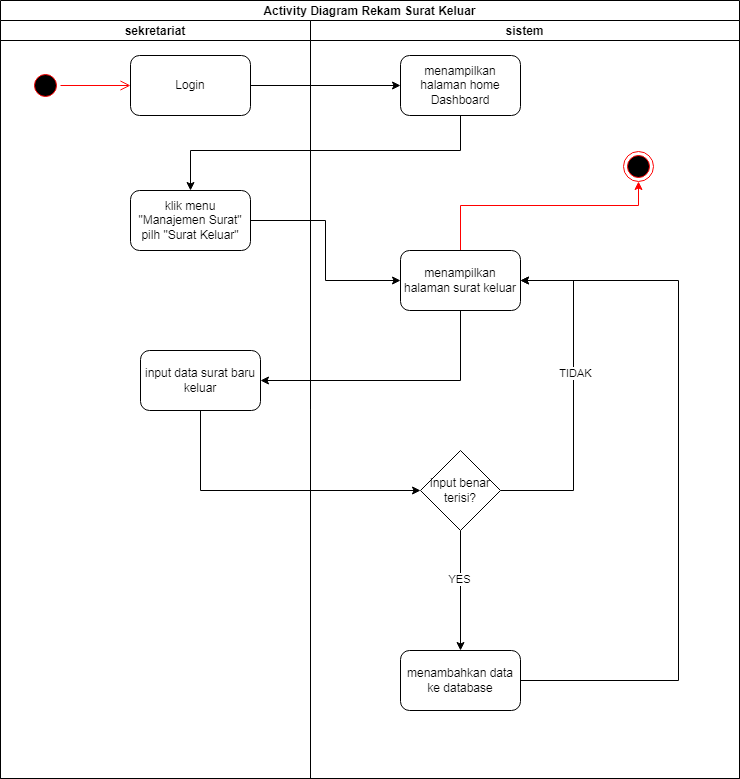

The diagram above was exported from draw.io. Its source (the exported page's mxGraphModel, read from the mxfile embedded in the PNG):
<mxGraphModel dx="1566" dy="702" grid="0" gridSize="10" guides="1" tooltips="1" connect="1" arrows="1" fold="1" page="1" pageScale="1" pageWidth="850" pageHeight="1100" math="0" shadow="0">
  <root>
    <mxCell id="0" />
    <mxCell id="1" parent="0" />
    <mxCell id="YLOH47gd95PGuxkQhiAL-1" value="Activity Diagram Rekam Surat Keluar" style="swimlane;childLayout=stackLayout;resizeParent=1;resizeParentMax=0;startSize=20;" parent="1" vertex="1">
      <mxGeometry x="130" y="40" width="739" height="778" as="geometry" />
    </mxCell>
    <mxCell id="YLOH47gd95PGuxkQhiAL-2" value="sekretariat" style="swimlane;startSize=20;" parent="YLOH47gd95PGuxkQhiAL-1" vertex="1">
      <mxGeometry y="20" width="310" height="758" as="geometry">
        <mxRectangle y="20" width="30" height="460" as="alternateBounds" />
      </mxGeometry>
    </mxCell>
    <mxCell id="YLOH47gd95PGuxkQhiAL-3" value="" style="ellipse;html=1;shape=startState;fillColor=#000000;strokeColor=#ff0000;" parent="YLOH47gd95PGuxkQhiAL-2" vertex="1">
      <mxGeometry x="30" y="50" width="30" height="30" as="geometry" />
    </mxCell>
    <mxCell id="YLOH47gd95PGuxkQhiAL-4" value="" style="edgeStyle=orthogonalEdgeStyle;html=1;verticalAlign=bottom;endArrow=open;endSize=8;strokeColor=#ff0000;rounded=0;" parent="YLOH47gd95PGuxkQhiAL-2" source="YLOH47gd95PGuxkQhiAL-3" edge="1">
      <mxGeometry relative="1" as="geometry">
        <mxPoint x="130" y="65" as="targetPoint" />
      </mxGeometry>
    </mxCell>
    <mxCell id="YLOH47gd95PGuxkQhiAL-5" value="Login" style="rounded=1;whiteSpace=wrap;html=1;" parent="YLOH47gd95PGuxkQhiAL-2" vertex="1">
      <mxGeometry x="130" y="35" width="120" height="60" as="geometry" />
    </mxCell>
    <mxCell id="YLOH47gd95PGuxkQhiAL-6" value="klik menu &quot;Manajemen Surat&quot; pilh &quot;Surat Keluar&quot;" style="rounded=1;whiteSpace=wrap;html=1;" parent="YLOH47gd95PGuxkQhiAL-2" vertex="1">
      <mxGeometry x="130" y="170" width="120" height="60" as="geometry" />
    </mxCell>
    <mxCell id="YLOH47gd95PGuxkQhiAL-7" value="input data surat baru keluar" style="rounded=1;whiteSpace=wrap;html=1;" parent="YLOH47gd95PGuxkQhiAL-2" vertex="1">
      <mxGeometry x="140" y="330" width="120" height="60" as="geometry" />
    </mxCell>
    <mxCell id="YLOH47gd95PGuxkQhiAL-8" value="sistem" style="swimlane;startSize=20;" parent="YLOH47gd95PGuxkQhiAL-1" vertex="1">
      <mxGeometry x="310" y="20" width="429" height="758" as="geometry" />
    </mxCell>
    <mxCell id="YLOH47gd95PGuxkQhiAL-9" value="menampilkan halaman home Dashboard" style="rounded=1;whiteSpace=wrap;html=1;" parent="YLOH47gd95PGuxkQhiAL-8" vertex="1">
      <mxGeometry x="90" y="35" width="120" height="60" as="geometry" />
    </mxCell>
    <mxCell id="YLOH47gd95PGuxkQhiAL-10" style="edgeStyle=orthogonalEdgeStyle;rounded=0;orthogonalLoop=1;jettySize=auto;html=1;strokeColor=#FF0000;" parent="YLOH47gd95PGuxkQhiAL-8" source="YLOH47gd95PGuxkQhiAL-11" target="YLOH47gd95PGuxkQhiAL-19" edge="1">
      <mxGeometry relative="1" as="geometry">
        <Array as="points">
          <mxPoint x="150" y="185" />
          <mxPoint x="328" y="185" />
        </Array>
      </mxGeometry>
    </mxCell>
    <mxCell id="YLOH47gd95PGuxkQhiAL-11" value="menampilkan halaman surat keluar" style="rounded=1;whiteSpace=wrap;html=1;" parent="YLOH47gd95PGuxkQhiAL-8" vertex="1">
      <mxGeometry x="90" y="230" width="120" height="60" as="geometry" />
    </mxCell>
    <mxCell id="YLOH47gd95PGuxkQhiAL-12" style="edgeStyle=orthogonalEdgeStyle;rounded=0;orthogonalLoop=1;jettySize=auto;html=1;entryX=1;entryY=0.5;entryDx=0;entryDy=0;" parent="YLOH47gd95PGuxkQhiAL-8" source="YLOH47gd95PGuxkQhiAL-16" target="YLOH47gd95PGuxkQhiAL-11" edge="1">
      <mxGeometry relative="1" as="geometry">
        <Array as="points">
          <mxPoint x="263" y="470" />
          <mxPoint x="263" y="260" />
        </Array>
      </mxGeometry>
    </mxCell>
    <mxCell id="YLOH47gd95PGuxkQhiAL-13" value="TIDAK" style="edgeLabel;html=1;align=center;verticalAlign=middle;resizable=0;points=[];" parent="YLOH47gd95PGuxkQhiAL-12" vertex="1" connectable="0">
      <mxGeometry x="0.1369" y="-1" relative="1" as="geometry">
        <mxPoint as="offset" />
      </mxGeometry>
    </mxCell>
    <mxCell id="YLOH47gd95PGuxkQhiAL-14" style="edgeStyle=orthogonalEdgeStyle;rounded=0;orthogonalLoop=1;jettySize=auto;html=1;entryX=0.5;entryY=0;entryDx=0;entryDy=0;" parent="YLOH47gd95PGuxkQhiAL-8" source="YLOH47gd95PGuxkQhiAL-16" target="YLOH47gd95PGuxkQhiAL-18" edge="1">
      <mxGeometry relative="1" as="geometry" />
    </mxCell>
    <mxCell id="YLOH47gd95PGuxkQhiAL-15" value="YES" style="edgeLabel;html=1;align=center;verticalAlign=middle;resizable=0;points=[];" parent="YLOH47gd95PGuxkQhiAL-14" vertex="1" connectable="0">
      <mxGeometry x="-0.2" y="-2" relative="1" as="geometry">
        <mxPoint as="offset" />
      </mxGeometry>
    </mxCell>
    <mxCell id="YLOH47gd95PGuxkQhiAL-16" value="input benar terisi?" style="rhombus;whiteSpace=wrap;html=1;" parent="YLOH47gd95PGuxkQhiAL-8" vertex="1">
      <mxGeometry x="110" y="430" width="80" height="80" as="geometry" />
    </mxCell>
    <mxCell id="YLOH47gd95PGuxkQhiAL-17" style="edgeStyle=orthogonalEdgeStyle;rounded=0;orthogonalLoop=1;jettySize=auto;html=1;entryX=1;entryY=0.5;entryDx=0;entryDy=0;" parent="YLOH47gd95PGuxkQhiAL-8" source="YLOH47gd95PGuxkQhiAL-18" target="YLOH47gd95PGuxkQhiAL-11" edge="1">
      <mxGeometry relative="1" as="geometry">
        <Array as="points">
          <mxPoint x="368" y="660" />
          <mxPoint x="368" y="260" />
        </Array>
      </mxGeometry>
    </mxCell>
    <mxCell id="YLOH47gd95PGuxkQhiAL-18" value="menambahkan data ke database" style="rounded=1;whiteSpace=wrap;html=1;" parent="YLOH47gd95PGuxkQhiAL-8" vertex="1">
      <mxGeometry x="90" y="630" width="120" height="60" as="geometry" />
    </mxCell>
    <mxCell id="YLOH47gd95PGuxkQhiAL-19" value="" style="ellipse;html=1;shape=endState;fillColor=#000000;strokeColor=#ff0000;" parent="YLOH47gd95PGuxkQhiAL-8" vertex="1">
      <mxGeometry x="313" y="131" width="30" height="30" as="geometry" />
    </mxCell>
    <mxCell id="YLOH47gd95PGuxkQhiAL-20" style="edgeStyle=orthogonalEdgeStyle;rounded=0;orthogonalLoop=1;jettySize=auto;html=1;entryX=0;entryY=0.5;entryDx=0;entryDy=0;" parent="YLOH47gd95PGuxkQhiAL-1" source="YLOH47gd95PGuxkQhiAL-5" target="YLOH47gd95PGuxkQhiAL-9" edge="1">
      <mxGeometry relative="1" as="geometry" />
    </mxCell>
    <mxCell id="YLOH47gd95PGuxkQhiAL-21" style="edgeStyle=orthogonalEdgeStyle;rounded=0;orthogonalLoop=1;jettySize=auto;html=1;entryX=0.5;entryY=0;entryDx=0;entryDy=0;" parent="YLOH47gd95PGuxkQhiAL-1" source="YLOH47gd95PGuxkQhiAL-9" target="YLOH47gd95PGuxkQhiAL-6" edge="1">
      <mxGeometry relative="1" as="geometry">
        <Array as="points">
          <mxPoint x="460" y="150" />
          <mxPoint x="190" y="150" />
        </Array>
      </mxGeometry>
    </mxCell>
    <mxCell id="YLOH47gd95PGuxkQhiAL-22" style="edgeStyle=orthogonalEdgeStyle;rounded=0;orthogonalLoop=1;jettySize=auto;html=1;entryX=0;entryY=0.5;entryDx=0;entryDy=0;" parent="YLOH47gd95PGuxkQhiAL-1" source="YLOH47gd95PGuxkQhiAL-6" target="YLOH47gd95PGuxkQhiAL-11" edge="1">
      <mxGeometry relative="1" as="geometry" />
    </mxCell>
    <mxCell id="YLOH47gd95PGuxkQhiAL-23" style="edgeStyle=orthogonalEdgeStyle;rounded=0;orthogonalLoop=1;jettySize=auto;html=1;entryX=1;entryY=0.5;entryDx=0;entryDy=0;" parent="YLOH47gd95PGuxkQhiAL-1" source="YLOH47gd95PGuxkQhiAL-11" target="YLOH47gd95PGuxkQhiAL-7" edge="1">
      <mxGeometry relative="1" as="geometry">
        <Array as="points">
          <mxPoint x="460" y="380" />
        </Array>
      </mxGeometry>
    </mxCell>
    <mxCell id="YLOH47gd95PGuxkQhiAL-24" style="edgeStyle=orthogonalEdgeStyle;rounded=0;orthogonalLoop=1;jettySize=auto;html=1;entryX=0;entryY=0.5;entryDx=0;entryDy=0;" parent="YLOH47gd95PGuxkQhiAL-1" source="YLOH47gd95PGuxkQhiAL-7" target="YLOH47gd95PGuxkQhiAL-16" edge="1">
      <mxGeometry relative="1" as="geometry">
        <Array as="points">
          <mxPoint x="200" y="490" />
        </Array>
      </mxGeometry>
    </mxCell>
  </root>
</mxGraphModel>